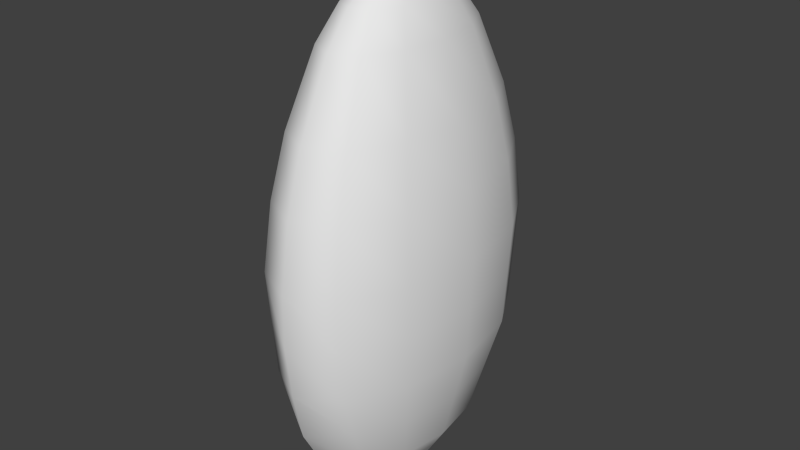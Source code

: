# Source: nut_food.blend  (saved by Blender 2.75.0; exported with 4.5.12 LTS)
import bpy
from mathutils import Matrix  # noqa: F401  (used for matrix-valued properties, if any)

bpy.ops.wm.read_factory_settings(use_empty=True)
scene = bpy.context.scene
scene.name = 'Scene'

# ---- collections
col_collection_1 = bpy.data.collections.new('Collection 1'); scene.collection.children.link(col_collection_1)

# ---- world
world_world = bpy.data.worlds.new('World'); scene.world = world_world
world_world.color = (0.05088, 0.05088, 0.05088)
world_world.use_sun_shadow = False
world_world.sun_shadow_jitter_overblur = 0.0
world_world.cycles.sampling_method = 'MANUAL'
world_world.cycles.sample_map_resolution = 256

# ---- meshes
me_circle = bpy.data.meshes.new('Circle')
me_circle.from_pydata([(4.904e-09, 0.5063, -0.06518), (-0.2532, 0.4385, -0.06518), (-0.4385, 0.2532, -0.06518), (-0.5063, -9.079e-08, -0.06518), (-0.4385, -0.2532, -0.06518), (-0.2532, -0.4385, -0.06518), (-7.155e-08, -0.5063, -0.06518), (0.2532, -0.4385, -0.06518), (0.4385, -0.2532, -0.06518), (0.5063, -3.041e-07, -0.06518), (0.4385, 0.2532, -0.06518), (0.2532, 0.4385, -0.06518), (1.07e-08, 1.719, 0.2607), (-0.8594, 1.488, 0.2607), (-1.488, 0.8594, 0.2607), (-1.719, 4.267e-08, 0.2607), (-1.488, -0.8594, 0.2607), (-0.8594, -1.488, 0.2607), (-2.488e-07, -2.045, 0.2336), (0.8594, -1.488, 0.2607), (1.488, -0.8594, 0.2607), (1.719, -6.813e-07, 0.2607), (1.488, 0.8594, 0.2607), (0.8594, 1.488, 0.2607), (1.135e-08, 3.18, 1.564), (-1.59, 2.754, 1.564), (-2.754, 1.59, 1.564), (-3.18, 2.057e-07, 1.564), (-2.754, -1.59, 1.564), (-1.59, -2.754, 1.564), (-4.689e-07, -3.506, 1.564), (1.59, -2.754, 1.564), (2.754, -1.59, 1.564), (3.18, -1.134e-06, 1.564), (2.754, 1.59, 1.564), (1.59, 2.754, 1.564), (-2.355e-08, 4.603, 4.726), (-2.301, 3.986, 4.726), (-3.986, 2.301, 4.726), (-4.603, 3.954e-07, 4.726), (-3.986, -2.301, 4.726), (-2.301, -3.986, 4.726), (-7.185e-07, -4.684, 4.726), (2.301, -3.986, 4.726), (3.986, -2.301, 4.726), (4.603, -1.543e-06, 4.726), (3.986, 2.301, 4.726), (2.301, 3.986, 4.726), (-1.91e-08, 4.873, 8.05), (-2.437, 4.22, 8.05), (-4.22, 2.437, 8.05), (-4.873, 4.338e-07, 8.05), (-4.22, -2.437, 8.05), (-2.437, -4.22, 8.05), (-7.549e-07, -4.873, 8.05), (2.437, -4.22, 8.05), (4.22, -2.437, 8.05), (4.873, -1.619e-06, 8.05), (4.22, 2.437, 8.05), (2.437, 4.22, 8.05), (-1.565e-08, 4.537, 10.14), (-2.268, 3.929, 10.14), (-3.929, 2.268, 10.14), (-4.537, 3.859e-07, 10.14), (-3.929, -2.268, 10.14), (-2.268, -3.929, 10.14), (-7.007e-07, -4.537, 10.14), (2.268, -3.929, 10.14), (3.929, -2.268, 10.14), (4.537, -1.525e-06, 10.14), (3.929, 2.268, 10.14), (2.268, 3.929, 10.14), (-1.365e-08, 3.96, 12.03), (-1.98, 3.429, 12.03), (-3.429, 1.98, 12.03), (-3.96, 3.039e-07, 12.03), (-3.429, -1.98, 12.03), (-1.98, -3.429, 12.03), (-6.115e-07, -3.96, 12.03), (1.98, -3.429, 12.03), (3.429, -1.98, 12.03), (3.96, -1.364e-06, 12.03), (3.429, 1.98, 12.03), (1.98, 3.429, 12.03), (-4.5e-09, 2.878, 14.24), (-1.439, 2.493, 14.24), (-2.493, 1.439, 14.24), (-2.878, 1.396e-07, 14.24), (-2.493, -1.439, 14.24), (-1.439, -2.493, 14.24), (-4.391e-07, -2.878, 14.24), (1.439, -2.493, 14.24), (2.493, -1.439, 14.24), (2.878, -1.073e-06, 14.24), (2.493, 1.439, 14.24), (1.439, 2.493, 14.24), (1.674e-08, 2.053, 15.24), (-1.026, 1.778, 15.24), (-1.778, 1.026, 15.24), (-2.053, 2.541e-08, 15.24), (-1.778, -1.026, 15.24), (-1.026, -1.778, 15.24), (-2.932e-07, -2.053, 15.24), (1.026, -1.778, 15.24), (1.778, -1.026, 15.24), (2.053, -8.391e-07, 15.24), (1.778, 1.026, 15.24), (1.026, 1.778, 15.24), (3.801e-08, 1.226, 15.89), (-0.6128, 1.061, 15.89), (-1.061, 0.6128, 15.89), (-1.226, -9.289e-08, 15.89), (-1.061, -0.6128, 15.89), (-0.6128, -1.061, 15.89), (-1.471e-07, -1.226, 15.89), (0.6128, -1.061, 15.89), (1.061, -0.6128, 15.89), (1.226, -6.091e-07, 15.89), (1.061, 0.6128, 15.89), (0.6128, 1.061, 15.89), (6.418e-08, 0.452, 16.41), (-0.226, 0.3914, 16.41), (-0.3914, 0.226, 16.41), (-0.452, -1.973e-07, 16.41), (-0.3914, -0.226, 16.41), (-0.226, -0.3914, 16.41), (-4.068e-09, -0.452, 16.41), (0.226, -0.3914, 16.41), (0.3914, -0.226, 16.41), (0.452, -3.877e-07, 16.41), (0.3914, 0.226, 16.41), (0.226, 0.3914, 16.41), (6.697e-08, 0.2171, 16.62), (-0.1086, 0.188, 16.62), (-0.188, 0.1086, 16.62), (-0.2171, -2.341e-07, 16.62), (-0.188, -0.1086, 16.62), (-0.1086, -0.188, 16.62), (3.418e-08, -0.2171, 16.62), (0.1086, -0.188, 16.62), (0.188, -0.1086, 16.62), (0.2171, -3.256e-07, 16.62), (0.188, 0.1086, 16.62), (0.1086, 0.188, 16.62), (-5.937e-07, -4.353, 3.145), (1.946, -3.37, 3.145), (-3.892, 3.006e-07, 3.145), (-3.37, -1.946, 3.145), (3.37, 1.946, 3.145), (1.946, 3.37, 3.145), (-6.1e-09, 4.0, 3.145), (-1.946, 3.37, 3.145), (3.37, -1.946, 3.145), (-1.946, -3.37, 3.145), (-3.37, 1.946, 3.145), (3.892, -1.339e-06, 3.145), (-7.367e-07, -4.887, 6.388), (2.369, -4.103, 6.388), (-4.738, 4.146e-07, 6.388), (-4.103, -2.369, 6.388), (4.103, 2.369, 6.388), (2.369, 4.103, 6.388), (-2.133e-08, 4.738, 6.388), (-2.369, 4.103, 6.388), (4.103, -2.369, 6.388), (-2.369, -4.103, 6.388), (-4.103, 2.369, 6.388), (4.738, -1.581e-06, 6.388), (-2.45, 1.242e-07, 0.9125), (-2.121, -1.225, 0.9125), (2.121, 1.225, 0.9125), (1.225, 2.121, 0.9125), (1.103e-08, 2.45, 0.9125), (-1.225, 2.121, 0.9125), (1.225, -2.121, 0.9125), (2.121, -1.225, 0.9125), (-1.225, -2.121, 0.9125), (-2.121, 1.225, 0.9125), (2.45, -9.076e-07, 0.9125), (-3.589e-07, -2.993, 0.9125), (-1.805, -1.042, 0.5866), (1.042, 1.805, 0.5866), (-1.042, 1.805, 0.5866), (1.805, -1.042, 0.5866), (-1.042, -1.805, 0.5866), (-1.805, 1.042, 0.5866), (2.084, -7.944e-07, 0.5866), (-3.038e-07, -2.627, 0.5866), (-2.084, 8.343e-08, 0.5866), (1.805, 1.042, 0.5866), (1.086e-08, 2.084, 0.5866), (1.042, -1.805, 0.5866)], [], [(9, 8, 20, 21), (6, 5, 17, 18), (3, 2, 14, 15), (10, 9, 21, 22), (7, 6, 18, 19), (4, 3, 15, 16), (11, 10, 22, 23), (1, 0, 12, 13), (8, 7, 19, 20), (5, 4, 16, 17), (0, 11, 23, 12), (2, 1, 13, 14), (169, 168, 27, 28), (171, 170, 34, 35), (173, 172, 24, 25), (175, 174, 31, 32), (176, 169, 28, 29), (172, 171, 35, 24), (177, 173, 25, 26), (178, 175, 32, 33), (179, 176, 29, 30), (168, 177, 26, 27), (170, 178, 33, 34), (174, 179, 30, 31), (145, 144, 42, 43), (147, 146, 39, 40), (149, 148, 46, 47), (151, 150, 36, 37), (152, 145, 43, 44), (153, 147, 40, 41), (150, 149, 47, 36), (154, 151, 37, 38), (155, 152, 44, 45), (144, 153, 41, 42), (146, 154, 38, 39), (148, 155, 45, 46), (157, 156, 54, 55), (159, 158, 51, 52), (161, 160, 58, 59), (163, 162, 48, 49), (164, 157, 55, 56), (165, 159, 52, 53), (162, 161, 59, 48), (166, 163, 49, 50), (167, 164, 56, 57), (156, 165, 53, 54), (158, 166, 50, 51), (160, 167, 57, 58), (58, 57, 69, 70), (55, 54, 66, 67), (52, 51, 63, 64), (59, 58, 70, 71), (49, 48, 60, 61), (56, 55, 67, 68), (53, 52, 64, 65), (48, 59, 71, 60), (50, 49, 61, 62), (57, 56, 68, 69), (54, 53, 65, 66), (51, 50, 62, 63), (63, 62, 74, 75), (70, 69, 81, 82), (67, 66, 78, 79), (64, 63, 75, 76), (71, 70, 82, 83), (61, 60, 72, 73), (68, 67, 79, 80), (65, 64, 76, 77), (60, 71, 83, 72), (62, 61, 73, 74), (69, 68, 80, 81), (66, 65, 77, 78), (75, 74, 86, 87), (82, 81, 93, 94), (79, 78, 90, 91), (76, 75, 87, 88), (83, 82, 94, 95), (73, 72, 84, 85), (80, 79, 91, 92), (77, 76, 88, 89), (72, 83, 95, 84), (74, 73, 85, 86), (81, 80, 92, 93), (78, 77, 89, 90), (90, 89, 101, 102), (87, 86, 98, 99), (94, 93, 105, 106), (91, 90, 102, 103), (88, 87, 99, 100), (95, 94, 106, 107), (85, 84, 96, 97), (92, 91, 103, 104), (89, 88, 100, 101), (84, 95, 107, 96), (86, 85, 97, 98), (93, 92, 104, 105), (102, 101, 113, 114), (99, 98, 110, 111), (106, 105, 117, 118), (103, 102, 114, 115), (100, 99, 111, 112), (107, 106, 118, 119), (97, 96, 108, 109), (104, 103, 115, 116), (101, 100, 112, 113), (96, 107, 119, 108), (98, 97, 109, 110), (105, 104, 116, 117), (117, 116, 128, 129), (114, 113, 125, 126), (111, 110, 122, 123), (118, 117, 129, 130), (115, 114, 126, 127), (112, 111, 123, 124), (119, 118, 130, 131), (109, 108, 120, 121), (116, 115, 127, 128), (113, 112, 124, 125), (108, 119, 131, 120), (110, 109, 121, 122), (122, 121, 133, 134), (129, 128, 140, 141), (126, 125, 137, 138), (123, 122, 134, 135), (130, 129, 141, 142), (127, 126, 138, 139), (124, 123, 135, 136), (131, 130, 142, 143), (121, 120, 132, 133), (128, 127, 139, 140), (125, 124, 136, 137), (120, 131, 143, 132), (133, 132, 143, 142, 141, 140, 139, 138, 137, 136, 135, 134), (1, 2, 3, 4, 5, 6, 7, 8, 9, 10, 11, 0), (34, 33, 155, 148), (27, 26, 154, 146), (30, 29, 153, 144), (33, 32, 152, 155), (26, 25, 151, 154), (24, 35, 149, 150), (29, 28, 147, 153), (32, 31, 145, 152), (25, 24, 150, 151), (35, 34, 148, 149), (28, 27, 146, 147), (31, 30, 144, 145), (46, 45, 167, 160), (39, 38, 166, 158), (42, 41, 165, 156), (45, 44, 164, 167), (38, 37, 163, 166), (36, 47, 161, 162), (41, 40, 159, 165), (44, 43, 157, 164), (37, 36, 162, 163), (47, 46, 160, 161), (40, 39, 158, 159), (43, 42, 156, 157), (191, 187, 179, 174), (189, 186, 178, 170), (188, 185, 177, 168), (187, 184, 176, 179), (186, 183, 175, 178), (185, 182, 173, 177), (190, 181, 171, 172), (184, 180, 169, 176), (183, 191, 174, 175), (182, 190, 172, 173), (181, 189, 170, 171), (180, 188, 168, 169), (16, 15, 188, 180), (23, 22, 189, 181), (13, 12, 190, 182), (20, 19, 191, 183), (17, 16, 180, 184), (12, 23, 181, 190), (14, 13, 182, 185), (21, 20, 183, 186), (18, 17, 184, 187), (15, 14, 185, 188), (22, 21, 186, 189), (19, 18, 187, 191)])
me_circle.polygons.foreach_set('use_smooth', [True] * 182)
me_circle.use_remesh_preserve_volume = False
me_circle.use_remesh_preserve_attributes = False
me_circle.use_mirror_vertex_groups = False
me_circle.update()

# ---- objects
ob_almond = bpy.data.objects.new('almond', me_circle)

# ---- transforms, parenting, visibility, modifiers, constraints
ob_almond.location = (-3.04, -4.851, -0.5726)
ob_almond.scale = (0.0484, 0.08796, 0.08796)
ob_almond.lineart.crease_threshold = 0.0

# ---- collection membership
col_collection_1.objects.link(ob_almond)

# ---- scene / render settings (as saved in the file)
scene.frame_start = 1; scene.frame_end = 250; scene.frame_set(1)
scene.render.engine = 'BLENDER_EEVEE_NEXT'
scene.render.resolution_percentage = 50
scene.render.dither_intensity = 0.0
scene.cycles.use_denoising = False
scene.cycles.samples = 10
scene.cycles.sampling_pattern = 'TABULATED_SOBOL'
scene.cycles.light_sampling_threshold = 0.0
scene.cycles.use_adaptive_sampling = False
scene.cycles.use_light_tree = False
scene.cycles.blur_glossy = 0.0
scene.cycles.pixel_filter_type = 'GAUSSIAN'
scene.cycles.sample_clamp_indirect = 0.0
scene.view_settings.view_transform = 'Standard'
bpy.context.view_layer.update()

# ---- added for rendering (the .blend has no active camera and no usable light): camera, sun
cam_auto = bpy.data.cameras.new('AutoCamera')
cam_auto.lens = 50.0
cam_auto.sensor_width = 36.0
cam_auto.clip_end = 1000.0
ob_auto_camera = bpy.data.objects.new('AutoCamera', cam_auto)
scene.collection.objects.link(ob_auto_camera)
ob_auto_camera.location = (-1.40747, -6.81094, 1.46137)
ob_auto_camera.rotation_euler = (1.09748, -7.21219e-08, 0.694738)
scene.camera = ob_auto_camera
light_auto_sun = bpy.data.lights.new('AutoSun', 'SUN')
light_auto_sun.energy = 3.0
light_auto_sun.angle = 0.0523599
ob_auto_sun = bpy.data.objects.new('AutoSun', light_auto_sun)
scene.collection.objects.link(ob_auto_sun)
ob_auto_sun.rotation_euler = (0.872665, 0.174533, 0.523599)
bpy.context.view_layer.update()
